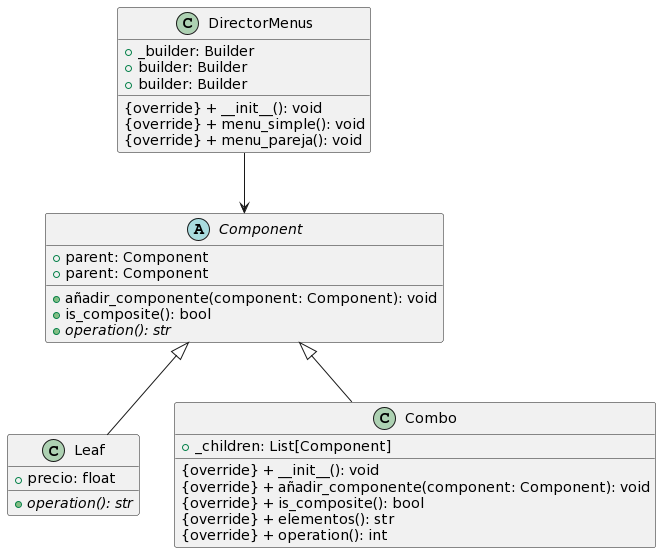

The diagram above was rendered by PlantUML. Its source (embedded in the PNG):
@startuml
abstract class Component {
  + parent: Component
  + parent: Component
  + añadir_componente(component: Component): void
  + is_composite(): bool
  {abstract} + operation(): str
}

class Leaf {
  + precio: float
  {abstract} + operation(): str
}

class Combo {
  + _children: List[Component]
  {override} + __init__(): void
  {override} + añadir_componente(component: Component): void
  {override} + is_composite(): bool
  {override} + elementos(): str
  {override} + operation(): int
} 

class DirectorMenus {
  + _builder: Builder
  {override} + __init__(): void
  + builder: Builder
  + builder: Builder
  {override} + menu_simple(): void
  {override} + menu_pareja(): void
}

Component <|-- Combo
Component <|-- Leaf
DirectorMenus --> Component
@enduml